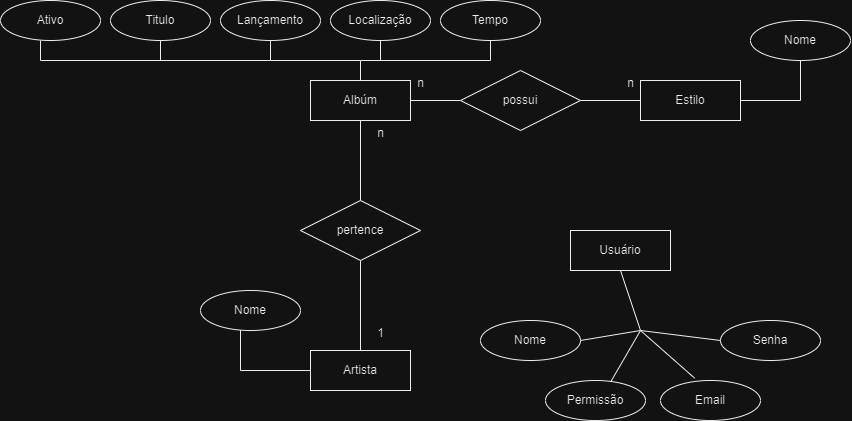

The diagram above was exported from draw.io. Its source (the exported page's mxGraphModel, read from the mxfile embedded in the PNG):
<mxGraphModel dx="2140" dy="726" grid="1" gridSize="10" guides="1" tooltips="1" connect="1" arrows="1" fold="1" page="1" pageScale="1" pageWidth="827" pageHeight="1169" math="0" shadow="0">
  <root>
    <mxCell id="0" />
    <mxCell id="1" parent="0" />
    <mxCell id="w4lDtROrwbT6mvL6DuhF-1" value="Estilo" style="whiteSpace=wrap;html=1;align=center;" parent="1" vertex="1">
      <mxGeometry x="490" y="110" width="100" height="40" as="geometry" />
    </mxCell>
    <mxCell id="w4lDtROrwbT6mvL6DuhF-29" style="edgeStyle=orthogonalEdgeStyle;rounded=0;orthogonalLoop=1;jettySize=auto;html=1;entryX=0;entryY=0.5;entryDx=0;entryDy=0;endArrow=none;endFill=0;" parent="1" source="w4lDtROrwbT6mvL6DuhF-2" target="w4lDtROrwbT6mvL6DuhF-28" edge="1">
      <mxGeometry relative="1" as="geometry" />
    </mxCell>
    <mxCell id="w4lDtROrwbT6mvL6DuhF-2" value="Albúm" style="whiteSpace=wrap;html=1;align=center;" parent="1" vertex="1">
      <mxGeometry x="160" y="110" width="100" height="40" as="geometry" />
    </mxCell>
    <mxCell id="w4lDtROrwbT6mvL6DuhF-3" value="Artista" style="whiteSpace=wrap;html=1;align=center;" parent="1" vertex="1">
      <mxGeometry x="160" y="380" width="100" height="40" as="geometry" />
    </mxCell>
    <mxCell id="w4lDtROrwbT6mvL6DuhF-5" style="edgeStyle=orthogonalEdgeStyle;rounded=0;orthogonalLoop=1;jettySize=auto;html=1;entryX=0;entryY=0.75;entryDx=0;entryDy=0;endArrow=none;endFill=0;" parent="1" source="w4lDtROrwbT6mvL6DuhF-4" target="w4lDtROrwbT6mvL6DuhF-3" edge="1">
      <mxGeometry relative="1" as="geometry">
        <Array as="points">
          <mxPoint x="90" y="400" />
          <mxPoint x="160" y="400" />
        </Array>
      </mxGeometry>
    </mxCell>
    <mxCell id="w4lDtROrwbT6mvL6DuhF-4" value="Nome" style="ellipse;whiteSpace=wrap;html=1;align=center;" parent="1" vertex="1">
      <mxGeometry x="50" y="320" width="100" height="40" as="geometry" />
    </mxCell>
    <mxCell id="w4lDtROrwbT6mvL6DuhF-8" style="edgeStyle=orthogonalEdgeStyle;rounded=0;orthogonalLoop=1;jettySize=auto;html=1;entryX=1;entryY=0.75;entryDx=0;entryDy=0;endArrow=none;endFill=0;" parent="1" source="w4lDtROrwbT6mvL6DuhF-7" target="w4lDtROrwbT6mvL6DuhF-1" edge="1">
      <mxGeometry relative="1" as="geometry">
        <Array as="points">
          <mxPoint x="650" y="130" />
          <mxPoint x="590" y="130" />
        </Array>
      </mxGeometry>
    </mxCell>
    <mxCell id="w4lDtROrwbT6mvL6DuhF-7" value="Nome" style="ellipse;whiteSpace=wrap;html=1;align=center;" parent="1" vertex="1">
      <mxGeometry x="600" y="50" width="100" height="40" as="geometry" />
    </mxCell>
    <mxCell id="w4lDtROrwbT6mvL6DuhF-17" style="edgeStyle=orthogonalEdgeStyle;rounded=0;orthogonalLoop=1;jettySize=auto;html=1;endArrow=none;endFill=0;" parent="1" source="w4lDtROrwbT6mvL6DuhF-10" target="w4lDtROrwbT6mvL6DuhF-2" edge="1">
      <mxGeometry relative="1" as="geometry" />
    </mxCell>
    <mxCell id="w4lDtROrwbT6mvL6DuhF-10" value="Lançamento" style="ellipse;whiteSpace=wrap;html=1;align=center;" parent="1" vertex="1">
      <mxGeometry x="70" y="30" width="100" height="40" as="geometry" />
    </mxCell>
    <mxCell id="w4lDtROrwbT6mvL6DuhF-11" value="Localização" style="ellipse;whiteSpace=wrap;html=1;align=center;" parent="1" vertex="1">
      <mxGeometry x="180" y="30" width="100" height="40" as="geometry" />
    </mxCell>
    <mxCell id="w4lDtROrwbT6mvL6DuhF-12" value="Tempo" style="ellipse;whiteSpace=wrap;html=1;align=center;" parent="1" vertex="1">
      <mxGeometry x="290" y="30" width="100" height="40" as="geometry" />
    </mxCell>
    <mxCell id="w4lDtROrwbT6mvL6DuhF-15" value="Titulo" style="ellipse;whiteSpace=wrap;html=1;align=center;" parent="1" vertex="1">
      <mxGeometry x="-40" y="30" width="100" height="40" as="geometry" />
    </mxCell>
    <mxCell id="w4lDtROrwbT6mvL6DuhF-16" value="Ativo" style="ellipse;whiteSpace=wrap;html=1;align=center;" parent="1" vertex="1">
      <mxGeometry x="-150" y="30" width="100" height="40" as="geometry" />
    </mxCell>
    <mxCell id="w4lDtROrwbT6mvL6DuhF-19" value="" style="endArrow=none;html=1;rounded=0;" parent="1" edge="1">
      <mxGeometry relative="1" as="geometry">
        <mxPoint x="10" y="90" as="sourcePoint" />
        <mxPoint x="120" y="90" as="targetPoint" />
      </mxGeometry>
    </mxCell>
    <mxCell id="w4lDtROrwbT6mvL6DuhF-20" value="" style="endArrow=none;html=1;rounded=0;exitX=0.5;exitY=1;exitDx=0;exitDy=0;" parent="1" source="w4lDtROrwbT6mvL6DuhF-15" edge="1">
      <mxGeometry relative="1" as="geometry">
        <mxPoint x="-100" y="110" as="sourcePoint" />
        <mxPoint x="10" y="90" as="targetPoint" />
      </mxGeometry>
    </mxCell>
    <mxCell id="w4lDtROrwbT6mvL6DuhF-21" value="" style="endArrow=none;html=1;rounded=0;" parent="1" edge="1">
      <mxGeometry relative="1" as="geometry">
        <mxPoint x="-110" y="90" as="sourcePoint" />
        <mxPoint x="20" y="90" as="targetPoint" />
      </mxGeometry>
    </mxCell>
    <mxCell id="w4lDtROrwbT6mvL6DuhF-23" value="" style="endArrow=none;html=1;rounded=0;exitX=0.5;exitY=1;exitDx=0;exitDy=0;" parent="1" edge="1">
      <mxGeometry relative="1" as="geometry">
        <mxPoint x="-110" y="70" as="sourcePoint" />
        <mxPoint x="-110" y="90" as="targetPoint" />
      </mxGeometry>
    </mxCell>
    <mxCell id="w4lDtROrwbT6mvL6DuhF-24" value="" style="endArrow=none;html=1;rounded=0;" parent="1" edge="1">
      <mxGeometry relative="1" as="geometry">
        <mxPoint x="210" y="90" as="sourcePoint" />
        <mxPoint x="340" y="90" as="targetPoint" />
      </mxGeometry>
    </mxCell>
    <mxCell id="w4lDtROrwbT6mvL6DuhF-25" value="" style="endArrow=none;html=1;rounded=0;exitX=0.5;exitY=1;exitDx=0;exitDy=0;" parent="1" source="w4lDtROrwbT6mvL6DuhF-11" edge="1">
      <mxGeometry relative="1" as="geometry">
        <mxPoint x="270" y="200" as="sourcePoint" />
        <mxPoint x="230" y="90" as="targetPoint" />
      </mxGeometry>
    </mxCell>
    <mxCell id="w4lDtROrwbT6mvL6DuhF-27" value="" style="endArrow=none;html=1;rounded=0;" parent="1" edge="1">
      <mxGeometry relative="1" as="geometry">
        <mxPoint x="340" y="70" as="sourcePoint" />
        <mxPoint x="340" y="90" as="targetPoint" />
      </mxGeometry>
    </mxCell>
    <mxCell id="w4lDtROrwbT6mvL6DuhF-30" style="edgeStyle=orthogonalEdgeStyle;rounded=0;orthogonalLoop=1;jettySize=auto;html=1;entryX=0;entryY=0.5;entryDx=0;entryDy=0;endArrow=none;endFill=0;" parent="1" source="w4lDtROrwbT6mvL6DuhF-28" target="w4lDtROrwbT6mvL6DuhF-1" edge="1">
      <mxGeometry relative="1" as="geometry" />
    </mxCell>
    <mxCell id="w4lDtROrwbT6mvL6DuhF-28" value="possui" style="shape=rhombus;perimeter=rhombusPerimeter;whiteSpace=wrap;html=1;align=center;" parent="1" vertex="1">
      <mxGeometry x="310" y="100" width="120" height="60" as="geometry" />
    </mxCell>
    <mxCell id="w4lDtROrwbT6mvL6DuhF-31" value="n" style="text;html=1;align=center;verticalAlign=middle;resizable=0;points=[];autosize=1;strokeColor=none;fillColor=none;" parent="1" vertex="1">
      <mxGeometry x="465" y="98" width="30" height="30" as="geometry" />
    </mxCell>
    <mxCell id="w4lDtROrwbT6mvL6DuhF-32" value="n" style="text;html=1;align=center;verticalAlign=middle;resizable=0;points=[];autosize=1;strokeColor=none;fillColor=none;" parent="1" vertex="1">
      <mxGeometry x="255" y="98" width="30" height="30" as="geometry" />
    </mxCell>
    <mxCell id="w4lDtROrwbT6mvL6DuhF-33" value="Usuário" style="whiteSpace=wrap;html=1;align=center;" parent="1" vertex="1">
      <mxGeometry x="420" y="260" width="100" height="40" as="geometry" />
    </mxCell>
    <mxCell id="w4lDtROrwbT6mvL6DuhF-34" value="Nome" style="ellipse;whiteSpace=wrap;html=1;align=center;" parent="1" vertex="1">
      <mxGeometry x="330" y="350" width="100" height="40" as="geometry" />
    </mxCell>
    <mxCell id="w4lDtROrwbT6mvL6DuhF-35" value="Email" style="ellipse;whiteSpace=wrap;html=1;align=center;" parent="1" vertex="1">
      <mxGeometry x="510" y="410" width="100" height="40" as="geometry" />
    </mxCell>
    <mxCell id="w4lDtROrwbT6mvL6DuhF-36" value="Senha" style="ellipse;whiteSpace=wrap;html=1;align=center;" parent="1" vertex="1">
      <mxGeometry x="570" y="350" width="100" height="40" as="geometry" />
    </mxCell>
    <mxCell id="w4lDtROrwbT6mvL6DuhF-37" value="Permissão" style="ellipse;whiteSpace=wrap;html=1;align=center;" parent="1" vertex="1">
      <mxGeometry x="395" y="410" width="100" height="40" as="geometry" />
    </mxCell>
    <mxCell id="w4lDtROrwbT6mvL6DuhF-38" value="" style="endArrow=none;html=1;rounded=0;exitX=0.5;exitY=1;exitDx=0;exitDy=0;" parent="1" source="w4lDtROrwbT6mvL6DuhF-33" edge="1">
      <mxGeometry relative="1" as="geometry">
        <mxPoint x="470" y="350" as="sourcePoint" />
        <mxPoint x="490" y="360" as="targetPoint" />
      </mxGeometry>
    </mxCell>
    <mxCell id="w4lDtROrwbT6mvL6DuhF-39" value="" style="endArrow=none;html=1;rounded=0;exitX=1;exitY=0.5;exitDx=0;exitDy=0;" parent="1" source="w4lDtROrwbT6mvL6DuhF-34" edge="1">
      <mxGeometry relative="1" as="geometry">
        <mxPoint x="300" y="410" as="sourcePoint" />
        <mxPoint x="490" y="360" as="targetPoint" />
      </mxGeometry>
    </mxCell>
    <mxCell id="w4lDtROrwbT6mvL6DuhF-40" value="" style="endArrow=none;html=1;rounded=0;entryX=0.342;entryY=-0.057;entryDx=0;entryDy=0;entryPerimeter=0;" parent="1" target="w4lDtROrwbT6mvL6DuhF-35" edge="1">
      <mxGeometry relative="1" as="geometry">
        <mxPoint x="490" y="360" as="sourcePoint" />
        <mxPoint x="260" y="180" as="targetPoint" />
      </mxGeometry>
    </mxCell>
    <mxCell id="w4lDtROrwbT6mvL6DuhF-41" value="" style="endArrow=none;html=1;rounded=0;exitX=0.652;exitY=0.035;exitDx=0;exitDy=0;exitPerimeter=0;" parent="1" source="w4lDtROrwbT6mvL6DuhF-37" edge="1">
      <mxGeometry relative="1" as="geometry">
        <mxPoint x="400" y="190" as="sourcePoint" />
        <mxPoint x="490" y="360" as="targetPoint" />
      </mxGeometry>
    </mxCell>
    <mxCell id="w4lDtROrwbT6mvL6DuhF-42" value="" style="endArrow=none;html=1;rounded=0;entryX=0;entryY=0.5;entryDx=0;entryDy=0;" parent="1" target="w4lDtROrwbT6mvL6DuhF-36" edge="1">
      <mxGeometry relative="1" as="geometry">
        <mxPoint x="490" y="360" as="sourcePoint" />
        <mxPoint x="710" y="250" as="targetPoint" />
      </mxGeometry>
    </mxCell>
    <mxCell id="w4lDtROrwbT6mvL6DuhF-43" value="pertence" style="shape=rhombus;perimeter=rhombusPerimeter;whiteSpace=wrap;html=1;align=center;" parent="1" vertex="1">
      <mxGeometry x="150" y="230" width="120" height="60" as="geometry" />
    </mxCell>
    <mxCell id="w4lDtROrwbT6mvL6DuhF-44" value="" style="endArrow=none;html=1;rounded=0;entryX=0.5;entryY=0;entryDx=0;entryDy=0;exitX=0.5;exitY=1;exitDx=0;exitDy=0;" parent="1" source="w4lDtROrwbT6mvL6DuhF-2" target="w4lDtROrwbT6mvL6DuhF-43" edge="1">
      <mxGeometry relative="1" as="geometry">
        <mxPoint x="210" y="160" as="sourcePoint" />
        <mxPoint x="360" y="150" as="targetPoint" />
      </mxGeometry>
    </mxCell>
    <mxCell id="w4lDtROrwbT6mvL6DuhF-45" value="" style="endArrow=none;html=1;rounded=0;exitX=0.5;exitY=1;exitDx=0;exitDy=0;entryX=0.5;entryY=0;entryDx=0;entryDy=0;" parent="1" source="w4lDtROrwbT6mvL6DuhF-43" target="w4lDtROrwbT6mvL6DuhF-3" edge="1">
      <mxGeometry relative="1" as="geometry">
        <mxPoint x="210" y="340" as="sourcePoint" />
        <mxPoint x="370" y="340" as="targetPoint" />
      </mxGeometry>
    </mxCell>
    <mxCell id="w4lDtROrwbT6mvL6DuhF-46" value="1" style="text;html=1;align=center;verticalAlign=middle;resizable=0;points=[];autosize=1;strokeColor=none;fillColor=none;" parent="1" vertex="1">
      <mxGeometry x="215" y="348" width="30" height="30" as="geometry" />
    </mxCell>
    <mxCell id="w4lDtROrwbT6mvL6DuhF-47" value="n" style="text;html=1;align=center;verticalAlign=middle;resizable=0;points=[];autosize=1;strokeColor=none;fillColor=none;" parent="1" vertex="1">
      <mxGeometry x="215" y="148" width="30" height="30" as="geometry" />
    </mxCell>
  </root>
</mxGraphModel>